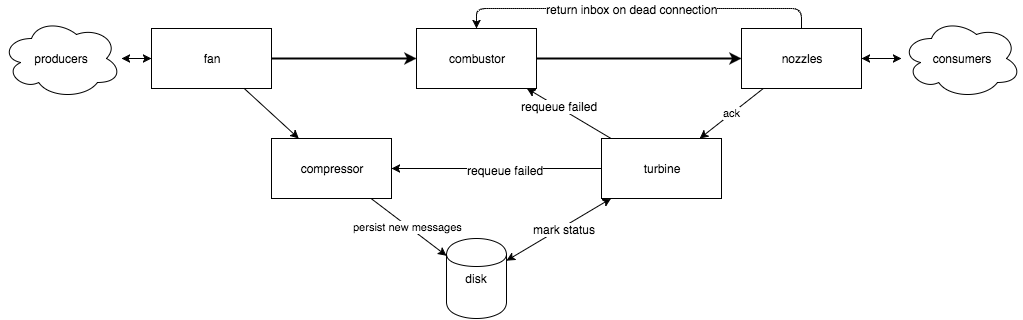

The diagram above was exported from draw.io. Its source (the exported page's mxGraphModel, read from the mxfile embedded in the PNG):
<mxGraphModel dx="946" dy="628" grid="1" gridSize="10" guides="1" tooltips="1" connect="1" arrows="1" fold="1" page="1" pageScale="1" pageWidth="850" pageHeight="1100" background="#ffffff" math="0" shadow="0">
  <root>
    <mxCell id="0" />
    <mxCell id="1" parent="0" />
    <mxCell id="6b3a871bcb5da823-1" value="producers" style="ellipse;shape=cloud;whiteSpace=wrap;html=1;" vertex="1" parent="1">
      <mxGeometry x="10" y="190" width="120" height="80" as="geometry" />
    </mxCell>
    <mxCell id="6b3a871bcb5da823-2" value="consumers" style="ellipse;shape=cloud;whiteSpace=wrap;html=1;" vertex="1" parent="1">
      <mxGeometry x="910" y="190" width="120" height="80" as="geometry" />
    </mxCell>
    <mxCell id="6b3a871bcb5da823-3" value="disk" style="shape=cylinder;whiteSpace=wrap;html=1;" vertex="1" parent="1">
      <mxGeometry x="455" y="410" width="60" height="80" as="geometry" />
    </mxCell>
    <mxCell id="6b3a871bcb5da823-4" value="fan" style="whiteSpace=wrap;html=1;" vertex="1" parent="1">
      <mxGeometry x="160" y="200" width="120" height="60" as="geometry" />
    </mxCell>
    <mxCell id="6b3a871bcb5da823-5" value="compressor" style="whiteSpace=wrap;html=1;" vertex="1" parent="1">
      <mxGeometry x="280" y="310" width="120" height="60" as="geometry" />
    </mxCell>
    <mxCell id="6b3a871bcb5da823-6" value="combustor" style="whiteSpace=wrap;html=1;" vertex="1" parent="1">
      <mxGeometry x="425" y="200" width="120" height="60" as="geometry" />
    </mxCell>
    <mxCell id="6b3a871bcb5da823-7" value="nozzles" style="whiteSpace=wrap;html=1;" vertex="1" parent="1">
      <mxGeometry x="750" y="200" width="120" height="60" as="geometry" />
    </mxCell>
    <mxCell id="6b3a871bcb5da823-8" value="turbine" style="whiteSpace=wrap;html=1;" vertex="1" parent="1">
      <mxGeometry x="610" y="310" width="120" height="60" as="geometry" />
    </mxCell>
    <mxCell id="6b3a871bcb5da823-9" value="" style="endArrow=classic;html=1;" edge="1" parent="1" source="6b3a871bcb5da823-4" target="6b3a871bcb5da823-5">
      <mxGeometry width="50" height="50" relative="1" as="geometry">
        <mxPoint x="90" y="60" as="sourcePoint" />
        <mxPoint x="140" y="10" as="targetPoint" />
      </mxGeometry>
    </mxCell>
    <mxCell id="6b3a871bcb5da823-10" value="" style="endArrow=classic;html=1;strokeWidth=2;" edge="1" parent="1" source="6b3a871bcb5da823-4" target="6b3a871bcb5da823-6">
      <mxGeometry width="50" height="50" relative="1" as="geometry">
        <mxPoint x="90" y="60" as="sourcePoint" />
        <mxPoint x="140" y="10" as="targetPoint" />
      </mxGeometry>
    </mxCell>
    <mxCell id="6b3a871bcb5da823-11" value="persist new messages" style="endArrow=classic;html=1;" edge="1" parent="1" source="6b3a871bcb5da823-5" target="6b3a871bcb5da823-3">
      <mxGeometry width="50" height="50" relative="1" as="geometry">
        <mxPoint x="320" y="410" as="sourcePoint" />
        <mxPoint x="370" y="360" as="targetPoint" />
      </mxGeometry>
    </mxCell>
    <mxCell id="6b3a871bcb5da823-12" value="" style="endArrow=classic;startArrow=classic;html=1;" edge="1" parent="1" source="6b3a871bcb5da823-1" target="6b3a871bcb5da823-4">
      <mxGeometry width="50" height="50" relative="1" as="geometry">
        <mxPoint x="90" y="60" as="sourcePoint" />
        <mxPoint x="140" y="10" as="targetPoint" />
      </mxGeometry>
    </mxCell>
    <mxCell id="6b3a871bcb5da823-13" value="" style="endArrow=classic;startArrow=classic;html=1;" edge="1" parent="1" source="6b3a871bcb5da823-7" target="6b3a871bcb5da823-2">
      <mxGeometry width="50" height="50" relative="1" as="geometry">
        <mxPoint x="90" y="60" as="sourcePoint" />
        <mxPoint x="140" y="10" as="targetPoint" />
      </mxGeometry>
    </mxCell>
    <mxCell id="6b3a871bcb5da823-14" value="" style="endArrow=classic;html=1;strokeWidth=2;" edge="1" parent="1" source="6b3a871bcb5da823-6" target="6b3a871bcb5da823-7">
      <mxGeometry width="50" height="50" relative="1" as="geometry">
        <mxPoint x="585" y="225" as="sourcePoint" />
        <mxPoint x="635" y="175" as="targetPoint" />
      </mxGeometry>
    </mxCell>
    <mxCell id="6b3a871bcb5da823-15" value="" style="endArrow=classic;startArrow=classic;html=1;" edge="1" parent="1" source="6b3a871bcb5da823-3" target="6b3a871bcb5da823-8">
      <mxGeometry width="50" height="50" relative="1" as="geometry">
        <mxPoint x="90" y="60" as="sourcePoint" />
        <mxPoint x="140" y="10" as="targetPoint" />
      </mxGeometry>
    </mxCell>
    <mxCell id="6b3a871bcb5da823-26" value="mark status" style="text;html=1;resizable=0;points=[];align=center;verticalAlign=middle;labelBackgroundColor=#ffffff;" vertex="1" connectable="0" parent="6b3a871bcb5da823-15">
      <mxGeometry x="0.084" y="-2" relative="1" as="geometry">
        <mxPoint as="offset" />
      </mxGeometry>
    </mxCell>
    <mxCell id="6b3a871bcb5da823-18" value="" style="edgeStyle=elbowEdgeStyle;elbow=horizontal;endArrow=classic;html=1;dashed=1;dashPattern=1 1;" edge="1" parent="1" source="6b3a871bcb5da823-7" target="6b3a871bcb5da823-6">
      <mxGeometry width="50" height="50" relative="1" as="geometry">
        <mxPoint x="710" y="140" as="sourcePoint" />
        <mxPoint x="590" y="80" as="targetPoint" />
        <Array as="points">
          <mxPoint x="610" y="180" />
        </Array>
      </mxGeometry>
    </mxCell>
    <mxCell id="6b3a871bcb5da823-25" value="return inbox on dead connection" style="text;html=1;resizable=0;points=[];align=center;verticalAlign=middle;labelBackgroundColor=#ffffff;" vertex="1" connectable="0" parent="6b3a871bcb5da823-18">
      <mxGeometry x="-0.0575" y="-2" relative="1" as="geometry">
        <mxPoint x="-18" y="2" as="offset" />
      </mxGeometry>
    </mxCell>
    <mxCell id="6b3a871bcb5da823-20" value="ack" style="endArrow=classic;html=1;" edge="1" parent="1" source="6b3a871bcb5da823-7" target="6b3a871bcb5da823-8">
      <mxGeometry width="50" height="50" relative="1" as="geometry">
        <mxPoint x="90" y="60" as="sourcePoint" />
        <mxPoint x="140" y="10" as="targetPoint" />
      </mxGeometry>
    </mxCell>
    <mxCell id="6b3a871bcb5da823-21" value="" style="endArrow=classic;html=1;" edge="1" parent="1" source="6b3a871bcb5da823-8" target="6b3a871bcb5da823-5">
      <mxGeometry width="50" height="50" relative="1" as="geometry">
        <mxPoint x="460" y="340" as="sourcePoint" />
        <mxPoint x="510" y="290" as="targetPoint" />
      </mxGeometry>
    </mxCell>
    <mxCell id="6b3a871bcb5da823-27" value="requeue failed" style="text;html=1;resizable=0;points=[];align=center;verticalAlign=middle;labelBackgroundColor=#ffffff;" vertex="1" connectable="0" parent="6b3a871bcb5da823-21">
      <mxGeometry x="-0.08" y="1" relative="1" as="geometry">
        <mxPoint as="offset" />
      </mxGeometry>
    </mxCell>
    <mxCell id="6b3a871bcb5da823-22" value="" style="endArrow=classic;html=1;" edge="1" parent="1" source="6b3a871bcb5da823-8" target="6b3a871bcb5da823-6">
      <mxGeometry width="50" height="50" relative="1" as="geometry">
        <mxPoint x="90" y="60" as="sourcePoint" />
        <mxPoint x="140" y="10" as="targetPoint" />
      </mxGeometry>
    </mxCell>
    <mxCell id="6b3a871bcb5da823-28" value="requeue failed" style="text;html=1;resizable=0;points=[];align=center;verticalAlign=middle;labelBackgroundColor=#ffffff;" vertex="1" connectable="0" parent="6b3a871bcb5da823-22">
      <mxGeometry x="0.257" y="-1" relative="1" as="geometry">
        <mxPoint as="offset" />
      </mxGeometry>
    </mxCell>
  </root>
</mxGraphModel>